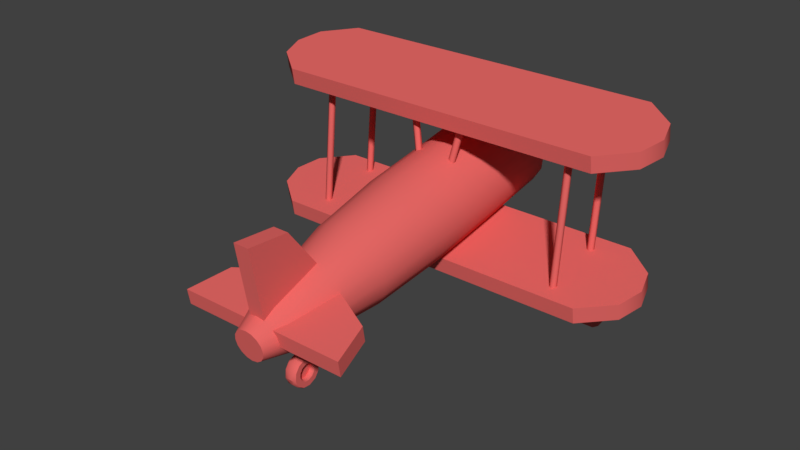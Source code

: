 # Source: Airplane2.blend  (saved by Blender 2.79.0; exported with 4.5.12 LTS)
import bpy
from mathutils import Matrix  # noqa: F401  (used for matrix-valued properties, if any)

bpy.ops.wm.read_factory_settings(use_empty=True)
scene = bpy.context.scene
scene.name = 'Scene'

# ---- collections
col_collection_1 = bpy.data.collections.new('Collection 1'); scene.collection.children.link(col_collection_1)

# ---- materials (node trees are filled in below, after node groups)
mat_material_001 = bpy.data.materials.new('Material.001')
mat_material_001.alpha_threshold = 0.0
mat_material_001.use_transparent_shadow = False
mat_material_001.diffuse_color = (0.8, 0.1401, 0.1319, 1.0)
mat_material_001.roughness = 0.5
mat_metal = bpy.data.materials.new('Metal')
mat_metal.alpha_threshold = 0.0
mat_metal.use_transparent_shadow = False
mat_metal.diffuse_color = (0.1723, 0.4335, 0.8, 1.0)
mat_metal.roughness = 0.5

# ---- node groups
ng_auto_smooth = bpy.data.node_groups.new('Auto Smooth', 'GeometryNodeTree')
_s = ng_auto_smooth.interface.new_socket(name='Geometry', in_out='OUTPUT', socket_type='NodeSocketGeometry')
_s = ng_auto_smooth.interface.new_socket(name='Geometry', in_out='INPUT', socket_type='NodeSocketGeometry')
_s = ng_auto_smooth.interface.new_socket(name='Angle', in_out='INPUT', socket_type='NodeSocketFloat')
_s.subtype = 'ANGLE'
_s.min_value = 0.0
_s.max_value = 3.142
ng_auto_smooth.is_modifier = True
_N = ng_auto_smooth.nodes; _L = ng_auto_smooth.links
n0 = _N.new('NodeGroupOutput'); n0.name = 'Group Output'; n0.location = (480, -100)
n1 = _N.new('NodeGroupInput'); n1.name = 'Group Input'; n1.location = (-420, -300)
n2 = _N.new('NodeGroupInput'); n2.name = 'Group Input.001'; n2.location = (-60, -100)
n3 = _N.new('GeometryNodeSetShadeSmooth'); n3.name = 'Set Shade Smooth'; n3.location = (120, -100)
n3.domain = 'EDGE'
n4 = _N.new('GeometryNodeSetShadeSmooth'); n4.name = 'Set Shade Smooth.001'; n4.location = (300, -100)
n5 = _N.new('GeometryNodeInputMeshEdgeAngle'); n5.name = 'Edge Angle'; n5.location = (-420, -220)
n6 = _N.new('GeometryNodeInputEdgeSmooth'); n6.name = 'Is Edge Smooth'; n6.location = (-60, -160)
n7 = _N.new('GeometryNodeInputShadeSmooth'); n7.name = 'Is Face Smooth'; n7.location = (-240, -340)
n8 = _N.new('FunctionNodeBooleanMath'); n8.name = 'Boolean Math'; n8.location = (-60, -220)
n9 = _N.new('FunctionNodeCompare'); n9.name = 'Compare'; n9.location = (-240, -180)
n9.operation = 'LESS_EQUAL'
_L.new(n5.outputs[0], n9.inputs[0])
_L.new(n4.outputs[0], n0.inputs[0])
_L.new(n1.outputs[1], n9.inputs[1])
_L.new(n9.outputs[0], n8.inputs[0])
_L.new(n7.outputs[0], n8.inputs[1])
_L.new(n2.outputs[0], n3.inputs[0])
_L.new(n6.outputs[0], n3.inputs[1])
_L.new(n3.outputs[0], n4.inputs[0])
_L.new(n8.outputs[0], n3.inputs[2])
n0.is_active_output = True

# ---- material node trees

# ---- world
world_world = bpy.data.worlds.new('World'); scene.world = world_world
world_world.color = (0.05088, 0.05088, 0.05088)
world_world.use_sun_shadow = False
world_world.sun_shadow_jitter_overblur = 0.0
world_world.cycles.sampling_method = 'MANUAL'

# ---- meshes
me_cylinder_006 = bpy.data.meshes.new('Cylinder.006')
me_cylinder_006.from_pydata([(-0.2389, 0.8621, 1.192e-07), (0.2389, 0.8621, 0.0), (0.866, 0.2242, -1.192e-07), (0.6272, 0.6379, 0.0), (0.6272, -0.6379, -2.384e-07), (0.866, -0.2242, -2.384e-07), (-0.2389, -0.8621, 0.0), (0.2389, -0.8621, -1.192e-07), (-0.866, -0.2242, 1.192e-07), (-0.6272, -0.6379, 0.0), (-0.6272, 0.6379, 2.384e-07), (-0.866, 0.2242, 2.384e-07), (0.1241, 0.4479, 0.341), (-0.1241, 0.4479, 0.341), (0.45, 0.1165, 0.341), (0.3258, 0.3314, 0.341), (0.3258, -0.3314, 0.341), (0.45, -0.1165, 0.341), (-0.1241, -0.4479, 0.341), (0.1241, -0.4479, 0.341), (-0.45, -0.1165, 0.341), (-0.3258, -0.3314, 0.341), (-0.3258, 0.3314, 0.341), (-0.45, 0.1165, 0.341), (-2.484e-08, -1.552e-08, 0.341), (0.2254, 0.8135, 1.79), (0.2389, 0.8621, 1.46), (-0.2389, 0.8621, 1.46), (-0.2254, 0.8135, 1.79), (0.8172, 0.2115, 1.79), (0.866, 0.2242, 1.46), (0.6272, 0.6379, 1.46), (0.5918, 0.602, 1.79), (0.5918, -0.602, 1.79), (0.6272, -0.6379, 1.46), (0.866, -0.2242, 1.46), (0.8172, -0.2115, 1.79), (-0.2254, -0.8135, 1.79), (-0.2389, -0.8621, 1.46), (0.2389, -0.8621, 1.46), (0.2254, -0.8135, 1.79), (-0.8172, -0.2115, 1.79), (-0.866, -0.2242, 1.46), (-0.6272, -0.6379, 1.46), (-0.5918, -0.602, 1.79), (-0.5918, 0.602, 1.79), (-0.6272, 0.6379, 1.46), (-0.866, 0.2242, 1.46), (-0.8172, 0.2115, 1.79), (0.1241, 0.4479, 1.654), (0.1376, 0.4965, 1.79), (-0.1376, 0.4965, 1.79), (-0.1241, 0.4479, 1.654), (0.45, 0.1165, 1.654), (0.4988, 0.1291, 1.79), (0.3612, 0.3674, 1.79), (0.3258, 0.3314, 1.654), (0.3258, -0.3314, 1.654), (0.3612, -0.3674, 1.79), (0.4988, -0.1291, 1.79), (0.45, -0.1165, 1.654), (-0.1241, -0.4479, 1.654), (-0.1376, -0.4965, 1.79), (0.1376, -0.4965, 1.79), (0.1241, -0.4479, 1.654), (-0.45, -0.1165, 1.654), (-0.4988, -0.1291, 1.79), (-0.3612, -0.3674, 1.79), (-0.3258, -0.3314, 1.654), (-0.3258, 0.3314, 1.654), (-0.3612, 0.3674, 1.79), (-0.4988, 0.1291, 1.79), (-0.45, 0.1165, 1.654)], [], [(28, 45, 70, 51), (34, 4, 5, 35), (38, 6, 7, 39), (42, 8, 9, 43), (30, 2, 3, 31), (32, 25, 50, 55), (0, 27, 26, 1), (49, 52, 13, 12), (48, 41, 66, 71), (44, 37, 62, 67), (40, 33, 58, 63), (36, 29, 54, 59), (45, 48, 71, 70), (33, 36, 59, 58), (4, 34, 39, 7), (1, 26, 31, 3), (8, 42, 47, 11), (37, 40, 63, 62), (10, 46, 27, 0), (2, 30, 35, 5), (41, 44, 67, 66), (6, 38, 43, 9), (29, 32, 55, 54), (46, 10, 11, 47), (64, 57, 16, 19), (61, 64, 19, 18), (52, 69, 22, 13), (68, 61, 18, 21), (65, 68, 21, 20), (56, 49, 12, 15), (53, 56, 15, 14), (72, 65, 20, 23), (69, 72, 23, 22), (60, 53, 14, 17), (57, 60, 17, 16), (17, 14, 24), (22, 23, 24), (16, 17, 24), (19, 16, 24), (15, 12, 24), (18, 19, 24), (21, 18, 24), (12, 13, 24), (13, 22, 24), (20, 21, 24), (23, 20, 24), (14, 15, 24), (28, 25, 26, 27), (32, 29, 30, 31), (36, 33, 34, 35), (40, 37, 38, 39), (44, 41, 42, 43), (48, 45, 46, 47), (25, 32, 31, 26), (45, 28, 27, 46), (29, 36, 35, 30), (33, 40, 39, 34), (37, 44, 43, 38), (41, 48, 47, 42), (52, 49, 50, 51), (56, 53, 54, 55), (60, 57, 58, 59), (64, 61, 62, 63), (68, 65, 66, 67), (72, 69, 70, 71), (49, 56, 55, 50), (69, 52, 51, 70), (53, 60, 59, 54), (57, 64, 63, 58), (61, 68, 67, 62), (65, 72, 71, 66), (25, 28, 51, 50)])
me_cylinder_006.polygons.foreach_set('use_smooth', [True] * 72)
_k = set([(12, 13), (12, 15), (13, 22), (14, 15), (14, 17), (16, 17), (16, 19), (18, 19), (18, 21), (20, 21), (20, 23), (22, 23)])
me_cylinder_006.attributes.new('sharp_edge', 'BOOLEAN', 'EDGE').data.foreach_set('value', [ (min(e.vertices), max(e.vertices)) in _k for e in me_cylinder_006.edges])
me_cylinder_006.materials.append(mat_material_001)
me_cylinder_006.materials.append(mat_metal)
me_cylinder_006.use_remesh_preserve_volume = False
me_cylinder_006.use_remesh_preserve_attributes = False
me_cylinder_006.use_mirror_vertex_groups = False
me_cylinder_006.update()
me_cylinder_004 = bpy.data.meshes.new('Cylinder.004')
me_cylinder_004.from_pydata([(0.0, 0.7293, -0.7293), (-3.427e-06, 1.363, 0.606), (0.6316, 0.3646, -0.7293), (0.6316, 0.9981, 0.606), (0.6316, -0.3646, -0.7293), (0.6316, 0.2688, 0.606), (-6.376e-08, -0.7293, -0.7293), (-3.491e-06, -0.09584, 0.606), (-0.6316, -0.3646, -0.7293), (-0.6316, 0.2688, 0.606), (-0.6316, 0.3646, -0.7293), (-0.6316, 0.9981, 0.606)], [], [(0, 1, 3, 2), (2, 3, 5, 4), (4, 5, 7, 6), (6, 7, 9, 8), (3, 1, 11, 9, 7, 5), (8, 9, 11, 10), (10, 11, 1, 0), (0, 2, 4, 6, 8, 10)])
me_cylinder_004.materials.append(mat_material_001)
me_cylinder_004.materials.append(mat_metal)
me_cylinder_004.use_remesh_preserve_volume = False
me_cylinder_004.use_remesh_preserve_attributes = False
me_cylinder_004.use_mirror_vertex_groups = False
me_cylinder_004.update()
me_cube_003 = bpy.data.meshes.new('Cube.003')
me_cube_003.from_pydata([(2.0, -0.8227, -1.0), (2.0, -0.8227, 1.0), (2.462, 0.0, -1.0), (2.462, -5.96e-08, 1.0), (0.0, -0.8227, -1.0), (0.0, -0.8227, 1.0), (0.0, -5.96e-08, 1.0), (0.0, 0.0, -1.0), (2.371, -0.4182, 1.0), (2.371, -0.4182, -1.0), (0.0, -0.4182, 1.0), (0.0, -0.4182, -1.0)], [], [(9, 8, 1, 0), (11, 9, 0, 4), (2, 3, 8, 9), (5, 4, 0, 1), (3, 6, 10, 8), (7, 2, 9, 11), (8, 10, 5, 1)])
me_cube_003.polygons.foreach_set('use_smooth', [True] * 7)
me_cube_003.materials.append(mat_material_001)
me_cube_003.materials.append(mat_metal)
me_cube_003.use_remesh_preserve_volume = False
me_cube_003.use_remesh_preserve_attributes = False
me_cube_003.use_mirror_vertex_groups = False
me_cube_003.update()
me_cube_006 = bpy.data.meshes.new('Cube.006')
me_cube_006.from_pydata([(-1.0, -1.0, -1.0), (-1.0, -1.0, 1.0), (-1.0, 1.0, -1.0), (-1.0, 0.09686, 0.7186), (1.0, -1.0, -1.0), (1.0, -1.0, 1.0), (1.0, 1.0, -1.0), (1.0, 0.09686, 0.7186)], [], [(0, 1, 3, 2), (2, 3, 7, 6), (6, 7, 5, 4), (4, 5, 1, 0), (2, 6, 4, 0), (7, 3, 1, 5)])
me_cube_006.materials.append(mat_material_001)
me_cube_006.materials.append(mat_metal)
me_cube_006.use_remesh_preserve_volume = False
me_cube_006.use_remesh_preserve_attributes = False
me_cube_006.use_mirror_vertex_groups = False
me_cube_006.update()
me_cube_005 = bpy.data.meshes.new('Cube.005')
me_cube_005.from_pydata([(-1.0, -1.0, -1.0), (-1.0, -1.0, 1.0), (-1.0, 1.0, -1.0), (-1.0, 0.09686, 0.7186), (1.0, -1.0, -1.0), (1.0, -1.0, 1.0), (1.0, 1.0, -1.0), (1.0, 0.09686, 0.7186)], [], [(0, 1, 3, 2), (2, 3, 7, 6), (6, 7, 5, 4), (4, 5, 1, 0), (2, 6, 4, 0), (7, 3, 1, 5)])
me_cube_005.materials.append(mat_material_001)
me_cube_005.materials.append(mat_metal)
me_cube_005.use_remesh_preserve_volume = False
me_cube_005.use_remesh_preserve_attributes = False
me_cube_005.use_mirror_vertex_groups = False
me_cube_005.update()
me_cube_004 = bpy.data.meshes.new('Cube.004')
me_cube_004.from_pydata([(-1.0, -1.0, -1.0), (-1.0, -1.0, 1.0), (-1.0, 1.0, -1.0), (-1.0, 0.09686, 0.7186), (1.0, -1.0, -1.0), (1.0, -1.0, 1.0), (1.0, 1.0, -1.0), (1.0, 0.09686, 0.7186)], [], [(0, 1, 3, 2), (2, 3, 7, 6), (6, 7, 5, 4), (4, 5, 1, 0), (2, 6, 4, 0), (7, 3, 1, 5)])
me_cube_004.materials.append(mat_material_001)
me_cube_004.materials.append(mat_metal)
me_cube_004.use_remesh_preserve_volume = False
me_cube_004.use_remesh_preserve_attributes = False
me_cube_004.use_mirror_vertex_groups = False
me_cube_004.update()
me_cylinder = bpy.data.meshes.new('Cylinder')
me_cylinder.from_pydata([(0.03693, -2.515, -0.7365), (-0.02472, 1.498, -0.3247), (0.1554, -2.517, -0.7139), (0.1922, 1.494, -0.2832), (0.2561, -2.527, -0.6484), (0.3767, 1.476, -0.1632), (0.3238, -2.543, -0.5499), (0.5008, 1.446, 0.01724), (0.3482, -2.563, -0.4334), (0.5454, 1.41, 0.2305), (0.3255, -2.583, -0.3167), (0.5039, 1.373, 0.4443), (0.2593, -2.601, -0.2176), (0.3825, 1.34, 0.6259), (0.1595, -2.614, -0.151), (0.1997, 1.317, 0.7477), (0.04138, -2.62, -0.1273), (-0.01658, 1.306, 0.7912), (-0.07707, -2.618, -0.1499), (-0.2335, 1.31, 0.7498), (-0.1778, -2.608, -0.2155), (-0.418, 1.329, 0.6297), (-0.2455, -2.592, -0.314), (-0.5421, 1.358, 0.4493), (-0.2699, -2.572, -0.4304), (-0.5867, 1.394, 0.236), (-0.2472, -2.552, -0.5471), (-0.5452, 1.431, 0.0223), (-0.181, -2.534, -0.6463), (-0.4238, 1.464, -0.1593), (-0.08118, -2.521, -0.7128), (-0.241, 1.488, -0.2811), (0.02984, -2.096, -0.7376), (0.01652, -1.347, -0.7346), (0.001581, -0.4309, -0.6382), (-0.01154, 0.522, -0.4923), (0.2054, 0.5178, -0.4509), (0.2185, -0.4351, -0.5968), (0.2124, -1.351, -0.6973), (0.1761, -2.099, -0.7096), (0.3899, 0.4997, -0.3308), (0.403, -0.4532, -0.4768), (0.379, -1.367, -0.5889), (0.3006, -2.111, -0.6287), (0.5139, 0.4703, -0.1504), (0.5271, -0.4826, -0.2966), (0.491, -1.394, -0.4262), (0.3842, -2.131, -0.507), (0.5586, 0.4343, 0.06286), (0.5717, -0.5186, -0.08342), (0.5313, -1.426, -0.2337), (0.4143, -2.155, -0.3632), (0.5171, 0.397, 0.2766), (0.5302, -0.5559, 0.1301), (0.4938, -1.46, -0.04093), (0.3863, -2.18, -0.2191), (0.3957, 0.3641, 0.4582), (0.4088, -0.5888, 0.3116), (0.3842, -1.49, 0.1229), (0.3045, -2.202, -0.09668), (0.2129, 0.3407, 0.58), (0.226, -0.6122, 0.4333), (0.2192, -1.511, 0.2328), (0.1812, -2.218, -0.01453), (-0.003396, 0.3303, 0.6235), (0.009725, -0.6226, 0.4768), (0.02387, -1.52, 0.272), (0.03533, -2.225, 0.01481), (-0.2203, 0.3345, 0.5821), (-0.2072, -0.6184, 0.4354), (-0.172, -1.516, 0.2347), (-0.111, -2.222, -0.01313), (-0.4048, 0.3526, 0.462), (-0.3917, -0.6002, 0.3154), (-0.3386, -1.5, 0.1263), (-0.2354, -2.21, -0.09408), (-0.5289, 0.382, 0.2816), (-0.5158, -0.5709, 0.1351), (-0.4506, -1.473, -0.03643), (-0.3191, -2.19, -0.2157), (-0.5735, 0.418, 0.06833), (-0.5604, -0.5349, -0.07802), (-0.4909, -1.441, -0.2289), (-0.3492, -2.166, -0.3596), (-0.532, 0.4553, -0.1454), (-0.5189, -0.4976, -0.2916), (-0.4534, -1.407, -0.4217), (-0.3212, -2.141, -0.5037), (-0.4106, 0.4882, -0.327), (-0.3975, -0.4647, -0.473), (-0.3438, -1.378, -0.5855), (-0.2393, -2.119, -0.6261), (-0.2279, 0.5116, -0.4488), (-0.2147, -0.4413, -0.5948), (-0.1788, -1.356, -0.6954), (-0.1161, -2.103, -0.7082), (0.1491, 1.634, -0.1568), (-0.02607, 1.637, -0.1902), (0.2982, 1.619, -0.05979), (0.3983, 1.596, 0.08592), (0.4344, 1.566, 0.2582), (0.4008, 1.536, 0.4308), (0.3028, 1.51, 0.5775), (0.1552, 1.491, 0.6759), (-0.01949, 1.482, 0.711), (-0.1947, 1.486, 0.6775), (-0.3437, 1.5, 0.5806), (-0.4439, 1.524, 0.4349), (-0.4799, 1.553, 0.2626), (-0.4464, 1.583, 0.09), (-0.3484, 1.61, -0.05666), (-0.2008, 1.629, -0.1551), (0.04239, -2.856, -0.6731), (0.1149, -2.857, -0.6592), (0.1765, -2.863, -0.6191), (0.2179, -2.873, -0.5589), (0.2328, -2.885, -0.4876), (0.219, -2.897, -0.4162), (0.1784, -2.908, -0.3556), (0.1174, -2.916, -0.3149), (0.04511, -2.92, -0.3004), (-0.02735, -2.918, -0.3142), (-0.08899, -2.912, -0.3543), (-0.1304, -2.902, -0.4146), (-0.1453, -2.89, -0.4858), (-0.1315, -2.878, -0.5572), (-0.09091, -2.867, -0.6179), (-0.02987, -2.859, -0.6585), (0.1024, 1.614, -0.04342), (-0.02518, 1.616, -0.06778), (0.211, 1.603, 0.0272), (0.2839, 1.586, 0.1333), (0.3102, 1.565, 0.2588), (0.2858, 1.543, 0.3845), (0.2144, 1.523, 0.4913), (0.1069, 1.51, 0.563), (-0.02039, 1.503, 0.5886), (-0.148, 1.506, 0.5642), (-0.2565, 1.517, 0.4936), (-0.3295, 1.534, 0.3875), (-0.3557, 1.555, 0.262), (-0.3313, 1.577, 0.1363), (-0.2599, 1.596, 0.02948), (-0.1524, 1.61, -0.04219), (0.08935, 1.473, -0.03043), (-0.02307, 1.475, -0.0519), (0.185, 1.463, 0.03178), (0.2493, 1.448, 0.1253), (0.2724, 1.429, 0.2358), (0.2509, 1.41, 0.3466), (0.188, 1.393, 0.4407), (0.09325, 1.381, 0.5038), (-0.01885, 1.375, 0.5264), (-0.1313, 1.378, 0.5049), (-0.2269, 1.387, 0.4427), (-0.2912, 1.402, 0.3492), (-0.3143, 1.421, 0.2387), (-0.2928, 1.44, 0.1279), (-0.2299, 1.457, 0.03379), (-0.1352, 1.469, -0.02935), (0.0293, 1.447, 0.1153), (-0.02192, 1.448, 0.1055), (0.07287, 1.442, 0.1436), (0.1022, 1.436, 0.1862), (0.1127, 1.427, 0.2366), (0.1029, 1.418, 0.2871), (0.07423, 1.41, 0.3299), (0.03108, 1.405, 0.3587), (-0.02, 1.402, 0.369), (-0.07123, 1.403, 0.3592), (-0.1148, 1.408, 0.3309), (-0.1441, 1.415, 0.2883), (-0.1546, 1.423, 0.2379), (-0.1448, 1.432, 0.1874), (-0.1162, 1.44, 0.1445), (-0.073, 1.445, 0.1158), (0.02454, 1.799, 0.1759), (-0.02669, 1.8, 0.1661), (0.06811, 1.795, 0.2042), (0.0974, 1.788, 0.2468), (0.1079, 1.78, 0.2972), (0.09813, 1.771, 0.3477), (0.06947, 1.763, 0.3906), (0.02632, 1.758, 0.4193), (-0.02476, 1.755, 0.4296), (-0.07599, 1.756, 0.4198), (-0.1196, 1.76, 0.3915), (-0.1488, 1.767, 0.3489), (-0.1594, 1.776, 0.2985), (-0.1496, 1.785, 0.248), (-0.1209, 1.792, 0.2052), (-0.07777, 1.798, 0.1764)], [], [(35, 1, 3, 36), (36, 3, 5, 40), (40, 5, 7, 44), (44, 7, 9, 48), (48, 9, 11, 52), (52, 11, 13, 56), (56, 13, 15, 60), (60, 15, 17, 64), (64, 17, 19, 68), (68, 19, 21, 72), (72, 21, 23, 76), (76, 23, 25, 80), (80, 25, 27, 84), (84, 27, 29, 88), (31, 29, 110, 111), (88, 29, 31, 92), (92, 31, 1, 35), (4, 6, 115, 114), (30, 95, 32, 0), (95, 94, 33, 32), (94, 93, 34, 33), (93, 92, 35, 34), (28, 91, 95, 30), (91, 90, 94, 95), (90, 89, 93, 94), (89, 88, 92, 93), (26, 87, 91, 28), (87, 86, 90, 91), (86, 85, 89, 90), (85, 84, 88, 89), (24, 83, 87, 26), (83, 82, 86, 87), (82, 81, 85, 86), (81, 80, 84, 85), (22, 79, 83, 24), (79, 78, 82, 83), (78, 77, 81, 82), (77, 76, 80, 81), (20, 75, 79, 22), (75, 74, 78, 79), (74, 73, 77, 78), (73, 72, 76, 77), (18, 71, 75, 20), (71, 70, 74, 75), (70, 69, 73, 74), (69, 68, 72, 73), (16, 67, 71, 18), (67, 66, 70, 71), (66, 65, 69, 70), (65, 64, 68, 69), (14, 63, 67, 16), (63, 62, 66, 67), (62, 61, 65, 66), (61, 60, 64, 65), (12, 59, 63, 14), (59, 58, 62, 63), (58, 57, 61, 62), (57, 56, 60, 61), (10, 55, 59, 12), (55, 54, 58, 59), (54, 53, 57, 58), (53, 52, 56, 57), (8, 51, 55, 10), (51, 50, 54, 55), (50, 49, 53, 54), (49, 48, 52, 53), (6, 47, 51, 8), (47, 46, 50, 51), (46, 45, 49, 50), (45, 44, 48, 49), (4, 43, 47, 6), (43, 42, 46, 47), (42, 41, 45, 46), (41, 40, 44, 45), (2, 39, 43, 4), (39, 38, 42, 43), (38, 37, 41, 42), (37, 36, 40, 41), (0, 32, 39, 2), (32, 33, 38, 39), (33, 34, 37, 38), (34, 35, 36, 37), (102, 101, 133, 134), (7, 5, 98, 99), (17, 15, 103, 104), (27, 25, 108, 109), (3, 1, 97, 96), (13, 11, 101, 102), (23, 21, 106, 107), (1, 31, 111, 97), (9, 7, 99, 100), (19, 17, 104, 105), (29, 27, 109, 110), (5, 3, 96, 98), (15, 13, 102, 103), (25, 23, 107, 108), (11, 9, 100, 101), (21, 19, 105, 106), (112, 113, 114, 115, 116, 117, 118, 119, 120, 121, 122, 123, 124, 125, 126, 127), (14, 16, 120, 119), (0, 2, 113, 112), (24, 26, 125, 124), (10, 12, 118, 117), (20, 22, 123, 122), (30, 0, 112, 127), (6, 8, 116, 115), (16, 18, 121, 120), (26, 28, 126, 125), (2, 4, 114, 113), (12, 14, 119, 118), (22, 24, 124, 123), (8, 10, 117, 116), (18, 20, 122, 121), (28, 30, 127, 126), (129, 143, 159, 145), (110, 109, 141, 142), (103, 102, 134, 135), (111, 110, 142, 143), (104, 103, 135, 136), (96, 97, 129, 128), (97, 111, 143, 129), (105, 104, 136, 137), (98, 96, 128, 130), (106, 105, 137, 138), (99, 98, 130, 131), (107, 106, 138, 139), (100, 99, 131, 132), (108, 107, 139, 140), (101, 100, 132, 133), (109, 108, 140, 141), (158, 157, 173, 174), (137, 136, 152, 153), (130, 128, 144, 146), (138, 137, 153, 154), (131, 130, 146, 147), (139, 138, 154, 155), (132, 131, 147, 148), (140, 139, 155, 156), (133, 132, 148, 149), (141, 140, 156, 157), (134, 133, 149, 150), (142, 141, 157, 158), (135, 134, 150, 151), (143, 142, 158, 159), (136, 135, 151, 152), (128, 129, 145, 144), (164, 163, 179, 180), (151, 150, 166, 167), (159, 158, 174, 175), (152, 151, 167, 168), (144, 145, 161, 160), (145, 159, 175, 161), (153, 152, 168, 169), (146, 144, 160, 162), (154, 153, 169, 170), (147, 146, 162, 163), (155, 154, 170, 171), (148, 147, 163, 164), (156, 155, 171, 172), (149, 148, 164, 165), (157, 156, 172, 173), (150, 149, 165, 166), (176, 177, 191, 190, 189, 188, 187, 186, 185, 184, 183, 182, 181, 180, 179, 178), (172, 171, 187, 188), (165, 164, 180, 181), (173, 172, 188, 189), (166, 165, 181, 182), (174, 173, 189, 190), (167, 166, 182, 183), (175, 174, 190, 191), (168, 167, 183, 184), (160, 161, 177, 176), (161, 175, 191, 177), (169, 168, 184, 185), (162, 160, 176, 178), (170, 169, 185, 186), (163, 162, 178, 179), (171, 170, 186, 187)])
me_cylinder.polygons.foreach_set('use_smooth', [True] * 178)
_k = set([(112, 113), (112, 127), (113, 114), (114, 115), (115, 116), (116, 117), (117, 118), (118, 119), (119, 120), (120, 121), (121, 122), (122, 123), (123, 124), (124, 125), (125, 126), (126, 127)])
me_cylinder.attributes.new('sharp_edge', 'BOOLEAN', 'EDGE').data.foreach_set('value', [ (min(e.vertices), max(e.vertices)) in _k for e in me_cylinder.edges])
me_cylinder.materials.append(mat_material_001)
me_cylinder.materials.append(mat_metal)
me_cylinder.use_remesh_preserve_volume = False
me_cylinder.use_remesh_preserve_attributes = False
me_cylinder.use_mirror_vertex_groups = False
me_cylinder.update()
me_cylinder_001 = bpy.data.meshes.new('Cylinder.001')
me_cylinder_001.from_pydata([(0.0, 1.0, -1.0), (0.0, 1.0, 1.0), (0.866, 0.5, -1.0), (0.866, 0.5, 1.0), (0.866, -0.5, -1.0), (0.866, -0.5, 1.0), (-8.742e-08, -1.0, -1.0), (-8.742e-08, -1.0, 1.0), (-0.866, -0.5, -1.0), (-0.866, -0.5, 1.0), (-0.866, 0.5, -1.0), (-0.866, 0.5, 1.0)], [], [(0, 1, 3, 2), (2, 3, 5, 4), (4, 5, 7, 6), (6, 7, 9, 8), (3, 1, 11, 9, 7, 5), (8, 9, 11, 10), (10, 11, 1, 0), (0, 2, 4, 6, 8, 10)])
me_cylinder_001.polygons.foreach_set('use_smooth', [True] * 8)
me_cylinder_001.materials.append(mat_material_001)
me_cylinder_001.materials.append(mat_metal)
me_cylinder_001.use_remesh_preserve_volume = False
me_cylinder_001.use_remesh_preserve_attributes = False
me_cylinder_001.use_mirror_vertex_groups = False
me_cylinder_001.update()

# ---- objects
ob_cylinder_007 = bpy.data.objects.new('Cylinder.007', me_cylinder_006)
ob_cylinder_005 = bpy.data.objects.new('Cylinder.005', me_cylinder_004)
ob_cube_001 = bpy.data.objects.new('Cube.001', me_cube_003)
ob_cube_004 = bpy.data.objects.new('Cube.004', me_cube_006)
ob_cube_003 = bpy.data.objects.new('Cube.003', me_cube_005)
ob_cube_002 = bpy.data.objects.new('Cube.002', me_cube_004)
ob_cylinder = bpy.data.objects.new('Cylinder', me_cylinder)
ob_cylinder_004 = bpy.data.objects.new('Cylinder.004', me_cylinder_001)
ob_cylinder_003 = bpy.data.objects.new('Cylinder.003', me_cylinder_001)
ob_cylinder_002 = bpy.data.objects.new('Cylinder.002', me_cylinder_001)
ob_cylinder_001 = bpy.data.objects.new('Cylinder.001', me_cylinder_001)
ob_cube = bpy.data.objects.new('Cube', me_cube_003)
ob_cylinder_008 = bpy.data.objects.new('Cylinder.008', me_cylinder_006)
ob_cylinder_006 = bpy.data.objects.new('Cylinder.006', me_cylinder_004)

# ---- transforms, parenting, visibility, modifiers, constraints
ob_cylinder_007.location = (0.0126, -2.642, 0.1684)
ob_cylinder_007.rotation_euler = (1.574, 0.6174, 1.582)
ob_cylinder_007.scale = (0.2067, 0.2067, 0.04123)
ob_cylinder_007.lineart.crease_threshold = 0.0
_m = ob_cylinder_007.modifiers.new('Mirror', 'MIRROR')
_m.use_axis = (False, False, True)
_m = ob_cylinder_007.modifiers.new('Auto Smooth', 'NODES')
_m.node_group = ng_auto_smooth
_gi = [s.identifier for s in ng_auto_smooth.interface.items_tree if s.item_type == 'SOCKET' and s.in_out == 'INPUT']
_m[_gi[1]] = 0.5236  # Angle
ob_cylinder_005.location = (0.01179, -2.531, 0.4915)
ob_cylinder_005.rotation_euler = (-0.3556, 0.002493, 0.009067)
ob_cylinder_005.scale = (0.05737, 0.05737, 0.3965)
ob_cylinder_005.lineart.crease_threshold = 0.0
ob_cube_001.location = (-0.007174, 0.02321, 2.442)
ob_cube_001.rotation_euler = (0.1702, 0.004836, 0.01434)
ob_cube_001.scale = (1.0, 0.7367, 0.1)
ob_cube_001.lineart.crease_threshold = 0.0
_m = ob_cube_001.modifiers.new('Mirror', 'MIRROR')
_m.use_axis = (True, True, False)
_m = ob_cube_001.modifiers.new('Auto Smooth', 'NODES')
_m.node_group = ng_auto_smooth
_gi = [s.identifier for s in ng_auto_smooth.interface.items_tree if s.item_type == 'SOCKET' and s.in_out == 'INPUT']
_m[_gi[1]] = 0.5463  # Angle
ob_cube_004.location = (-0.5337, -2.76, 1.006)
ob_cube_004.rotation_euler = (-1.542, 1.741, -1.528)
ob_cube_004.scale = (0.09399, 0.4599, -0.4599)
ob_cube_004.lineart.crease_threshold = 0.0
ob_cube_003.location = (0.5982, -2.744, 1.001)
ob_cube_003.rotation_euler = (-1.542, 1.741, -1.528)
ob_cube_003.scale = (0.09399, 0.4599, 0.4599)
ob_cube_003.lineart.crease_threshold = 0.0
ob_cube_002.location = (0.03631, -2.848, 1.561)
ob_cube_002.rotation_euler = (0.1702, 0.004836, 0.01434)
ob_cube_002.scale = (0.09399, 0.4599, 0.4599)
ob_cube_002.lineart.crease_threshold = 0.0
ob_cylinder.location = (-0.003792, -0.4742, 1.32)
ob_cylinder.lineart.crease_threshold = 0.0
_m = ob_cylinder.modifiers.new('Auto Smooth', 'NODES')
_m.node_group = ng_auto_smooth
_gi = [s.identifier for s in ng_auto_smooth.interface.items_tree if s.item_type == 'SOCKET' and s.in_out == 'INPUT']
_m[_gi[1]] = 0.5236  # Angle
ob_cylinder_004.location = (0.2303, -0.4314, 1.857)
ob_cylinder_004.rotation_euler = (-0.08756, 0.2139, 0.05085)
ob_cylinder_004.scale = (0.04161, 0.04161, 0.5741)
ob_cylinder_004.lineart.crease_threshold = 0.0
_m = ob_cylinder_004.modifiers.new('Mirror', 'MIRROR')
_m.mirror_object = ob_cylinder
ob_cylinder_003.location = (0.2184, 0.3568, 1.737)
ob_cylinder_003.rotation_euler = (-0.08756, 0.2139, 0.05085)
ob_cylinder_003.scale = (0.04161, 0.04161, 0.8259)
ob_cylinder_003.lineart.crease_threshold = 0.0
_m = ob_cylinder_003.modifiers.new('Mirror', 'MIRROR')
_m.mirror_object = ob_cylinder
ob_cylinder_002.location = (1.624, -0.3809, 1.6)
ob_cylinder_002.rotation_euler = (-0.09157, 0.004836, 0.01434)
ob_cylinder_002.scale = (0.04161, 0.04161, 0.8259)
ob_cylinder_002.lineart.crease_threshold = 0.0
_m = ob_cylinder_002.modifiers.new('Mirror', 'MIRROR')
_m.mirror_object = ob_cylinder
ob_cylinder_001.location = (1.614, 0.3768, 1.73)
ob_cylinder_001.rotation_euler = (-0.09157, 0.004836, 0.01434)
ob_cylinder_001.scale = (0.04161, 0.04161, 0.8259)
ob_cylinder_001.lineart.crease_threshold = 0.0
_m = ob_cylinder_001.modifiers.new('Mirror', 'MIRROR')
_m.mirror_object = ob_cylinder
ob_cube.location = (-0.0139, -0.07406, 0.7635)
ob_cube.rotation_euler = (0.1702, 0.004836, 0.01434)
ob_cube.scale = (1.0, 0.7367, 0.1)
ob_cube.lineart.crease_threshold = 0.0
_m = ob_cube.modifiers.new('Mirror', 'MIRROR')
_m.use_axis = (True, True, False)
_m = ob_cube.modifiers.new('Auto Smooth', 'NODES')
_m.node_group = ng_auto_smooth
_gi = [s.identifier for s in ng_auto_smooth.interface.items_tree if s.item_type == 'SOCKET' and s.in_out == 'INPUT']
_m[_gi[1]] = 0.5463  # Angle
ob_cylinder_008.location = (1.754, 0.2336, 0.2664)
ob_cylinder_008.rotation_euler = (1.576, -0.1702, 1.584)
ob_cylinder_008.scale = (0.2516, 0.2516, 0.05019)
ob_cylinder_008.lineart.crease_threshold = 0.0
_m = ob_cylinder_008.modifiers.new('Mirror', 'MIRROR')
_m.use_axis = (False, False, True)
_m = ob_cylinder_008.modifiers.new('Mirror.001', 'MIRROR')
_m.mirror_object = ob_cylinder
_m = ob_cylinder_008.modifiers.new('Auto Smooth', 'NODES')
_m.node_group = ng_auto_smooth
_gi = [s.identifier for s in ng_auto_smooth.interface.items_tree if s.item_type == 'SOCKET' and s.in_out == 'INPUT']
_m[_gi[1]] = 0.5236  # Angle
ob_cylinder_006.location = (1.712, 0.1156, 0.5531)
ob_cylinder_006.rotation_euler = (0.4378, -0.1505, 0.0145)
ob_cylinder_006.scale = (0.06616, 0.06616, 0.4572)
ob_cylinder_006.lineart.crease_threshold = 0.0
_m = ob_cylinder_006.modifiers.new('Mirror', 'MIRROR')
_m.mirror_object = ob_cube

# ---- collection membership
col_collection_1.objects.link(ob_cylinder_007)
col_collection_1.objects.link(ob_cylinder_005)
col_collection_1.objects.link(ob_cube_001)
col_collection_1.objects.link(ob_cube_004)
col_collection_1.objects.link(ob_cube_003)
col_collection_1.objects.link(ob_cube_002)
col_collection_1.objects.link(ob_cylinder)
col_collection_1.objects.link(ob_cylinder_004)
col_collection_1.objects.link(ob_cylinder_003)
col_collection_1.objects.link(ob_cylinder_002)
col_collection_1.objects.link(ob_cylinder_001)
col_collection_1.objects.link(ob_cube)
col_collection_1.objects.link(ob_cylinder_008)
col_collection_1.objects.link(ob_cylinder_006)

# ---- scene / render settings (as saved in the file)
scene.frame_start = 1; scene.frame_end = 250; scene.frame_set(1)
scene.render.engine = 'BLENDER_EEVEE_NEXT'
scene.render.resolution_percentage = 50
scene.render.dither_intensity = 0.0
scene.cycles.use_denoising = False
scene.cycles.samples = 128
scene.cycles.sampling_pattern = 'TABULATED_SOBOL'
scene.cycles.use_adaptive_sampling = False
scene.cycles.use_light_tree = False
scene.cycles.blur_glossy = 0.0
scene.cycles.sample_clamp_indirect = 0.0
scene.view_settings.view_transform = 'Standard'
bpy.context.view_layer.update()

# ---- added for rendering (the .blend has no active camera and no usable light): camera, sun
cam_auto = bpy.data.cameras.new('AutoCamera')
cam_auto.lens = 50.0
cam_auto.sensor_width = 36.0
cam_auto.clip_end = 1000.0
ob_auto_camera = bpy.data.objects.new('AutoCamera', cam_auto)
scene.collection.objects.link(ob_auto_camera)
ob_auto_camera.location = (6.90282, -9.3299, 6.73895)
ob_auto_camera.rotation_euler = (1.09748, -7.21219e-08, 0.694738)
scene.camera = ob_auto_camera
light_auto_sun = bpy.data.lights.new('AutoSun', 'SUN')
light_auto_sun.energy = 3.0
light_auto_sun.angle = 0.0523599
ob_auto_sun = bpy.data.objects.new('AutoSun', light_auto_sun)
scene.collection.objects.link(ob_auto_sun)
ob_auto_sun.rotation_euler = (0.872665, 0.174533, 0.523599)
bpy.context.view_layer.update()
